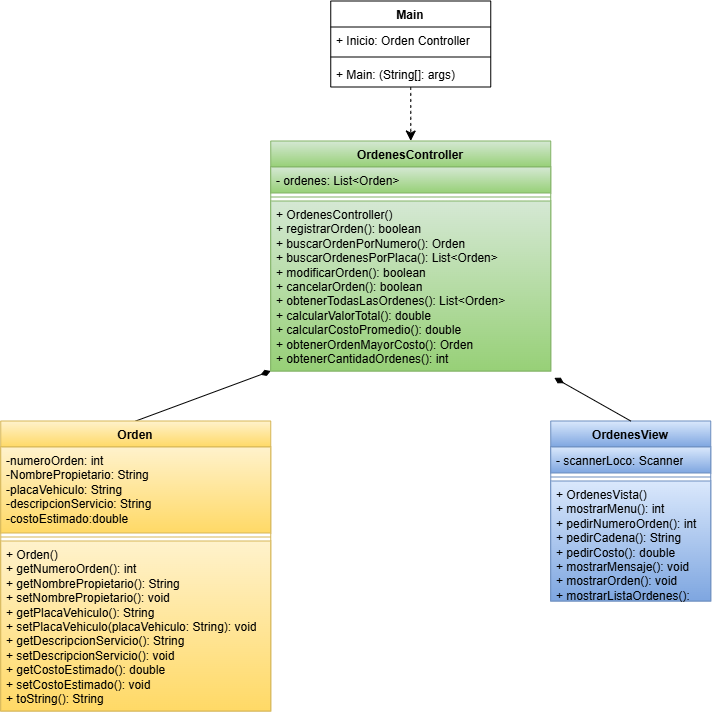

The diagram above was exported from draw.io. Its source (the exported page's mxGraphModel, read from the mxfile embedded in the PNG):
<mxGraphModel dx="1373" dy="819" grid="1" gridSize="10" guides="1" tooltips="1" connect="1" arrows="1" fold="1" page="1" pageScale="1" pageWidth="827" pageHeight="1169" math="0" shadow="0">
  <root>
    <mxCell id="0" />
    <mxCell id="1" parent="0" />
    <mxCell id="A_TMnmuI_B1UzmShKCCs-1" parent="1" style="swimlane;fontStyle=1;align=center;verticalAlign=top;childLayout=stackLayout;horizontal=1;startSize=26;horizontalStack=0;resizeParent=1;resizeParentMax=0;resizeLast=0;collapsible=1;marginBottom=0;whiteSpace=wrap;html=1;fillColor=#dae8fc;strokeColor=#6c8ebf;gradientColor=#7ea6e0;" value="OrdenesView" vertex="1">
      <mxGeometry height="180" width="160" x="600" y="680" as="geometry" />
    </mxCell>
    <mxCell id="A_TMnmuI_B1UzmShKCCs-2" parent="A_TMnmuI_B1UzmShKCCs-1" style="text;strokeColor=#6c8ebf;fillColor=#dae8fc;align=left;verticalAlign=top;spacingLeft=4;spacingRight=4;overflow=hidden;rotatable=0;points=[[0,0.5],[1,0.5]];portConstraint=eastwest;whiteSpace=wrap;html=1;gradientColor=#7ea6e0;" value="- scannerLoco: Scanner" vertex="1">
      <mxGeometry height="26" width="160" y="26" as="geometry" />
    </mxCell>
    <mxCell id="A_TMnmuI_B1UzmShKCCs-3" parent="A_TMnmuI_B1UzmShKCCs-1" style="line;strokeWidth=1;fillColor=#dae8fc;align=left;verticalAlign=middle;spacingTop=-1;spacingLeft=3;spacingRight=3;rotatable=0;labelPosition=right;points=[];portConstraint=eastwest;strokeColor=#6c8ebf;gradientColor=#7ea6e0;" value="" vertex="1">
      <mxGeometry height="8" width="160" y="52" as="geometry" />
    </mxCell>
    <mxCell id="A_TMnmuI_B1UzmShKCCs-4" parent="A_TMnmuI_B1UzmShKCCs-1" style="text;strokeColor=#6c8ebf;fillColor=#dae8fc;align=left;verticalAlign=top;spacingLeft=4;spacingRight=4;overflow=hidden;rotatable=0;points=[[0,0.5],[1,0.5]];portConstraint=eastwest;whiteSpace=wrap;html=1;gradientColor=#7ea6e0;" value="&lt;div&gt;+ OrdenesVista()&lt;/div&gt;&lt;div&gt;+ mostrarMenu(): int&lt;/div&gt;&lt;div&gt;+ pedirNumeroOrden(): int&lt;/div&gt;&lt;div&gt;+ pedirCadena(): String&lt;/div&gt;&lt;div&gt;+ pedirCosto(): double&lt;/div&gt;&lt;div&gt;+ mostrarMensaje(): void&lt;/div&gt;&lt;div&gt;+ mostrarOrden(): void&lt;/div&gt;&lt;div&gt;+ mostrarListaOrdenes(): void&lt;/div&gt;" vertex="1">
      <mxGeometry height="120" width="160" y="60" as="geometry" />
    </mxCell>
    <mxCell id="A_TMnmuI_B1UzmShKCCs-24" edge="1" parent="1" source="A_TMnmuI_B1UzmShKCCs-5" style="edgeStyle=none;curved=1;rounded=0;orthogonalLoop=1;jettySize=auto;html=1;exitX=0.5;exitY=1;exitDx=0;exitDy=0;entryX=0.5;entryY=0;entryDx=0;entryDy=0;fontSize=12;startSize=8;endSize=8;dashed=1;" target="A_TMnmuI_B1UzmShKCCs-13">
      <mxGeometry relative="1" as="geometry" />
    </mxCell>
    <mxCell id="A_TMnmuI_B1UzmShKCCs-5" parent="1" style="swimlane;fontStyle=1;align=center;verticalAlign=top;childLayout=stackLayout;horizontal=1;startSize=26;horizontalStack=0;resizeParent=1;resizeParentMax=0;resizeLast=0;collapsible=1;marginBottom=0;whiteSpace=wrap;html=1;" value="&lt;div&gt;Main&lt;/div&gt;" vertex="1">
      <mxGeometry height="86" width="160" x="380" y="260" as="geometry" />
    </mxCell>
    <mxCell id="A_TMnmuI_B1UzmShKCCs-6" parent="A_TMnmuI_B1UzmShKCCs-5" style="text;strokeColor=none;fillColor=none;align=left;verticalAlign=top;spacingLeft=4;spacingRight=4;overflow=hidden;rotatable=0;points=[[0,0.5],[1,0.5]];portConstraint=eastwest;whiteSpace=wrap;html=1;" value="+ Inicio: Orden Controller" vertex="1">
      <mxGeometry height="26" width="160" y="26" as="geometry" />
    </mxCell>
    <mxCell id="A_TMnmuI_B1UzmShKCCs-7" parent="A_TMnmuI_B1UzmShKCCs-5" style="line;strokeWidth=1;fillColor=none;align=left;verticalAlign=middle;spacingTop=-1;spacingLeft=3;spacingRight=3;rotatable=0;labelPosition=right;points=[];portConstraint=eastwest;strokeColor=inherit;" value="" vertex="1">
      <mxGeometry height="8" width="160" y="52" as="geometry" />
    </mxCell>
    <mxCell id="A_TMnmuI_B1UzmShKCCs-8" parent="A_TMnmuI_B1UzmShKCCs-5" style="text;strokeColor=none;fillColor=none;align=left;verticalAlign=top;spacingLeft=4;spacingRight=4;overflow=hidden;rotatable=0;points=[[0,0.5],[1,0.5]];portConstraint=eastwest;whiteSpace=wrap;html=1;" value="+ Main: (String[]: args)" vertex="1">
      <mxGeometry height="26" width="160" y="60" as="geometry" />
    </mxCell>
    <mxCell id="A_TMnmuI_B1UzmShKCCs-21" edge="1" parent="1" source="A_TMnmuI_B1UzmShKCCs-9" style="edgeStyle=none;curved=1;rounded=0;orthogonalLoop=1;jettySize=auto;html=1;exitX=0.5;exitY=0;exitDx=0;exitDy=0;entryX=0;entryY=1;entryDx=0;entryDy=0;fontSize=12;startSize=8;endSize=8;endArrow=diamondThin;endFill=1;" target="A_TMnmuI_B1UzmShKCCs-13">
      <mxGeometry relative="1" as="geometry" />
    </mxCell>
    <mxCell id="A_TMnmuI_B1UzmShKCCs-9" parent="1" style="swimlane;fontStyle=1;align=center;verticalAlign=top;childLayout=stackLayout;horizontal=1;startSize=26;horizontalStack=0;resizeParent=1;resizeParentMax=0;resizeLast=0;collapsible=1;marginBottom=0;whiteSpace=wrap;html=1;fillColor=#fff2cc;gradientColor=#ffd966;strokeColor=#d6b656;" value="Orden" vertex="1">
      <mxGeometry height="290" width="270" x="50" y="680" as="geometry" />
    </mxCell>
    <mxCell id="A_TMnmuI_B1UzmShKCCs-10" parent="A_TMnmuI_B1UzmShKCCs-9" style="text;strokeColor=#d6b656;fillColor=#fff2cc;align=left;verticalAlign=top;spacingLeft=4;spacingRight=4;overflow=hidden;rotatable=0;points=[[0,0.5],[1,0.5]];portConstraint=eastwest;whiteSpace=wrap;html=1;gradientColor=#ffd966;" value="&lt;div&gt;-numeroOrden: int&lt;/div&gt;&lt;div&gt;&lt;span style=&quot;background-color: transparent; color: light-dark(rgb(0, 0, 0), rgb(255, 255, 255));&quot;&gt;-NombrePropietario: String&lt;/span&gt;&lt;/div&gt;&lt;div&gt;-placaVehiculo: String&lt;/div&gt;&lt;div&gt;-descripcionServicio: String&lt;/div&gt;&lt;div&gt;-costoEstimado:double&lt;/div&gt;" vertex="1">
      <mxGeometry height="86" width="270" y="26" as="geometry" />
    </mxCell>
    <mxCell id="A_TMnmuI_B1UzmShKCCs-11" parent="A_TMnmuI_B1UzmShKCCs-9" style="line;strokeWidth=1;fillColor=#fff2cc;align=left;verticalAlign=middle;spacingTop=-1;spacingLeft=3;spacingRight=3;rotatable=0;labelPosition=right;points=[];portConstraint=eastwest;strokeColor=#d6b656;gradientColor=#ffd966;" value="" vertex="1">
      <mxGeometry height="8" width="270" y="112" as="geometry" />
    </mxCell>
    <mxCell id="A_TMnmuI_B1UzmShKCCs-12" parent="A_TMnmuI_B1UzmShKCCs-9" style="text;strokeColor=#d6b656;fillColor=#fff2cc;align=left;verticalAlign=top;spacingLeft=4;spacingRight=4;overflow=hidden;rotatable=0;points=[[0,0.5],[1,0.5]];portConstraint=eastwest;whiteSpace=wrap;html=1;gradientColor=#ffd966;" value="&lt;div&gt;+ Orden()&lt;/div&gt;&lt;div&gt;+ getNumeroOrden(): int&lt;/div&gt;&lt;div&gt;+ getNombrePropietario(): String&lt;/div&gt;&lt;div&gt;+ setNombrePropietario(): void&lt;/div&gt;&lt;div&gt;+ getPlacaVehiculo(): String&lt;/div&gt;&lt;div&gt;+ setPlacaVehiculo(placaVehiculo: String): void&lt;/div&gt;&lt;div&gt;+ getDescripcionServicio(): String&lt;/div&gt;&lt;div&gt;+ setDescripcionServicio(): void&lt;/div&gt;&lt;div&gt;+ getCostoEstimado(): double&lt;/div&gt;&lt;div&gt;+ setCostoEstimado(): void&lt;/div&gt;&lt;div&gt;+ toString(): String&lt;/div&gt;" vertex="1">
      <mxGeometry height="170" width="270" y="120" as="geometry" />
    </mxCell>
    <mxCell id="A_TMnmuI_B1UzmShKCCs-13" parent="1" style="swimlane;fontStyle=1;align=center;verticalAlign=top;childLayout=stackLayout;horizontal=1;startSize=26;horizontalStack=0;resizeParent=1;resizeParentMax=0;resizeLast=0;collapsible=1;marginBottom=0;whiteSpace=wrap;html=1;fillColor=#d5e8d4;gradientColor=#97d077;strokeColor=#82b366;" value="OrdenesController" vertex="1">
      <mxGeometry height="230" width="280" x="320" y="400" as="geometry" />
    </mxCell>
    <mxCell id="A_TMnmuI_B1UzmShKCCs-14" parent="A_TMnmuI_B1UzmShKCCs-13" style="text;strokeColor=#82b366;fillColor=#d5e8d4;align=left;verticalAlign=top;spacingLeft=4;spacingRight=4;overflow=hidden;rotatable=0;points=[[0,0.5],[1,0.5]];portConstraint=eastwest;whiteSpace=wrap;html=1;gradientColor=#97d077;" value="- ordenes: List&amp;lt;Orden&amp;gt; " vertex="1">
      <mxGeometry height="26" width="280" y="26" as="geometry" />
    </mxCell>
    <mxCell id="A_TMnmuI_B1UzmShKCCs-15" parent="A_TMnmuI_B1UzmShKCCs-13" style="line;strokeWidth=1;fillColor=#d5e8d4;align=left;verticalAlign=middle;spacingTop=-1;spacingLeft=3;spacingRight=3;rotatable=0;labelPosition=right;points=[];portConstraint=eastwest;strokeColor=#82b366;gradientColor=#97d077;" value="" vertex="1">
      <mxGeometry height="8" width="280" y="52" as="geometry" />
    </mxCell>
    <mxCell id="A_TMnmuI_B1UzmShKCCs-16" parent="A_TMnmuI_B1UzmShKCCs-13" style="text;strokeColor=#82b366;fillColor=#d5e8d4;align=left;verticalAlign=top;spacingLeft=4;spacingRight=4;overflow=hidden;rotatable=0;points=[[0,0.5],[1,0.5]];portConstraint=eastwest;whiteSpace=wrap;html=1;gradientColor=#97d077;" value="&lt;div&gt;+ OrdenesController()&lt;/div&gt;&lt;div&gt;+ registrarOrden(): boolean&lt;/div&gt;&lt;div&gt;+ buscarOrdenPorNumero(): Orden&lt;/div&gt;&lt;div&gt;+ buscarOrdenesPorPlaca(): List&amp;lt;Orden&amp;gt;&lt;/div&gt;&lt;div&gt;+ modificarOrden(): boolean&lt;/div&gt;&lt;div&gt;+ cancelarOrden(): boolean&lt;/div&gt;&lt;div&gt;+ obtenerTodasLasOrdenes(): List&amp;lt;Orden&amp;gt;&lt;/div&gt;&lt;div&gt;+ calcularValorTotal(): double&lt;/div&gt;&lt;div&gt;+ calcularCostoPromedio(): double&lt;/div&gt;&lt;div&gt;+ obtenerOrdenMayorCosto(): Orden&lt;/div&gt;&lt;div&gt;+ obtenerCantidadOrdenes(): int&lt;/div&gt;" vertex="1">
      <mxGeometry height="170" width="280" y="60" as="geometry" />
    </mxCell>
    <mxCell id="A_TMnmuI_B1UzmShKCCs-22" edge="1" parent="1" source="A_TMnmuI_B1UzmShKCCs-1" style="edgeStyle=none;curved=1;rounded=0;orthogonalLoop=1;jettySize=auto;html=1;exitX=0.5;exitY=0;exitDx=0;exitDy=0;entryX=1.013;entryY=1.04;entryDx=0;entryDy=0;entryPerimeter=0;fontSize=12;startSize=8;endSize=8;endArrow=diamondThin;endFill=1;" target="A_TMnmuI_B1UzmShKCCs-16">
      <mxGeometry relative="1" as="geometry" />
    </mxCell>
  </root>
</mxGraphModel>